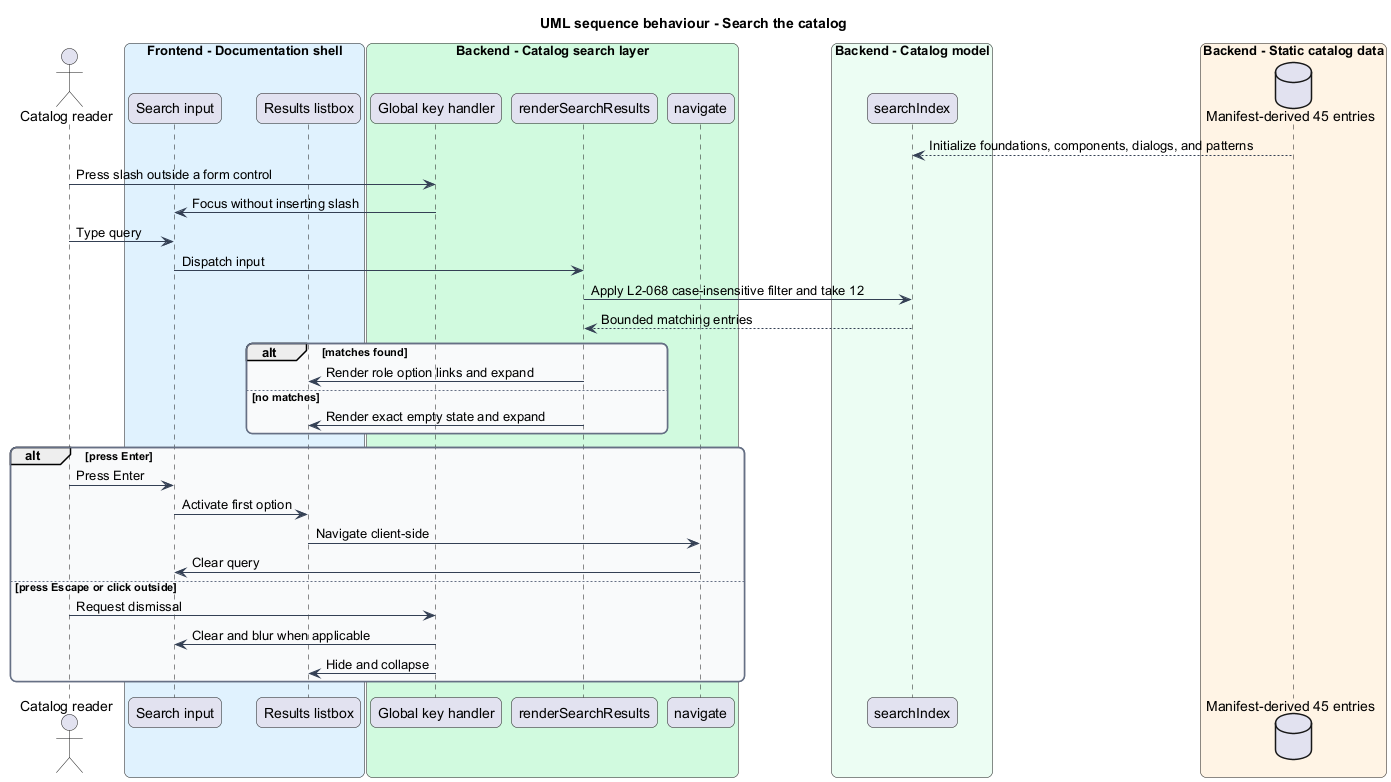

The diagram above was rendered by PlantUML. Its source (embedded in the PNG):
@startuml
title UML sequence behaviour - Search the catalog
skinparam backgroundColor #FFFFFF
skinparam shadowing false
skinparam roundcorner 12
skinparam defaultFontName Arial
skinparam ArrowColor #344054
skinparam rectangle {
  BorderColor #344054
  FontColor #101828
}
skinparam package {
  BorderColor #667085
  FontColor #101828
  BackgroundColor #F9FAFB
}
actor "Catalog reader" as actor
box "Frontend - Documentation shell" #E0F2FE
  participant "Search input" as input
  participant "Results listbox" as results
end box
box "Backend - Catalog search layer" #D1FADF
  participant "Global key handler" as keys
  participant "renderSearchResults" as search
  participant "navigate" as route
end box
box "Backend - Catalog model" #ECFDF3
  participant "searchIndex" as index
end box
box "Backend - Static catalog data" #FFF4E5
  database "Manifest-derived 45 entries" as manifest
end box
manifest --> index : Initialize foundations, components, dialogs, and patterns
actor -> keys : Press slash outside a form control
keys -> input : Focus without inserting slash
actor -> input : Type query
input -> search : Dispatch input
search -> index : Apply L2-068 case-insensitive filter and take 12
index --> search : Bounded matching entries
alt matches found
  search -> results : Render role option links and expand
else no matches
  search -> results : Render exact empty state and expand
end
alt press Enter
  actor -> input : Press Enter
  input -> results : Activate first option
  results -> route : Navigate client-side
  route -> input : Clear query
else press Escape or click outside
  actor -> keys : Request dismissal
  keys -> input : Clear and blur when applicable
  keys -> results : Hide and collapse
end
@enduml